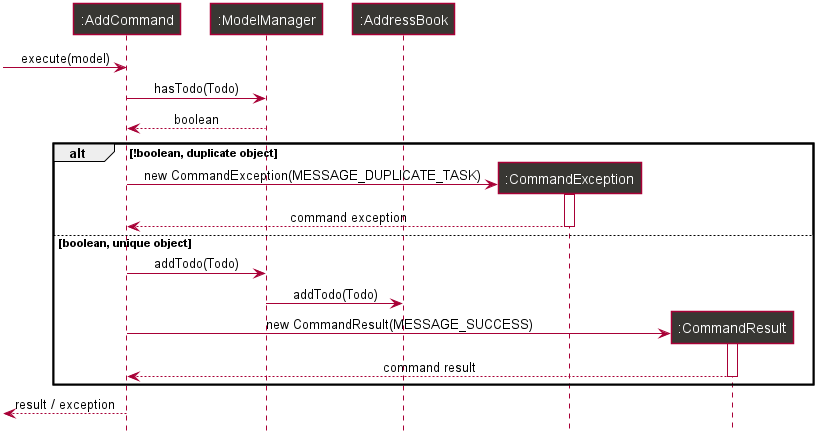

The diagram above was rendered by PlantUML. Its source (embedded in the PNG):
@startuml









skinparam BackgroundColor #FFFFFFF

skinparam Shadowing false

skinparam Class {
    FontColor #FFFFFF
    BorderThickness 1
    BorderColor #FFFFFF
    StereotypeFontColor #FFFFFF
    FontName Arial
}

skinparam Actor {
    BorderColor #000000
    Color #000000
    FontName Arial
}

skinparam Sequence {
    MessageAlign center
    BoxFontSize 15
    BoxPadding 0
    BoxFontColor #FFFFFF
    FontName Arial
}

skinparam Participant {
    FontColor #FFFFFFF
    Padding 20
}

skinparam MinClassWidth 50
skinparam ParticipantPadding 10
skinparam Shadowing false
skinparam DefaultTextAlignment center
skinparam packageStyle Rectangle

hide footbox
hide members
hide circle

participant ":AddCommand" as AddCommand #383733
participant ":ModelManager" as ModelManager #383733
participant ":AddressBook" as AddressBook #383733
participant ":CommandException" as CommandException #383733
participant ":CommandResult" as CommandResult #383733

[-> AddCommand : execute(model)

AddCommand -> ModelManager : hasTodo(Todo)
ModelManager --> AddCommand : boolean

alt !boolean, duplicate object

    create CommandException
    AddCommand -> CommandException : new CommandException(MESSAGE_DUPLICATE_TASK)
    activate CommandException
    CommandException --> AddCommand : command exception
    deactivate CommandException

else boolean, unique object

    AddCommand -> ModelManager : addTodo(Todo)
    ModelManager -> AddressBook : addTodo(Todo)

    create CommandResult
    AddCommand -> CommandResult : new CommandResult(MESSAGE_SUCCESS)
    activate CommandResult
    CommandResult --> AddCommand : command result
    deactivate CommandResult

end

[<-- AddCommand : result / exception

@enduml